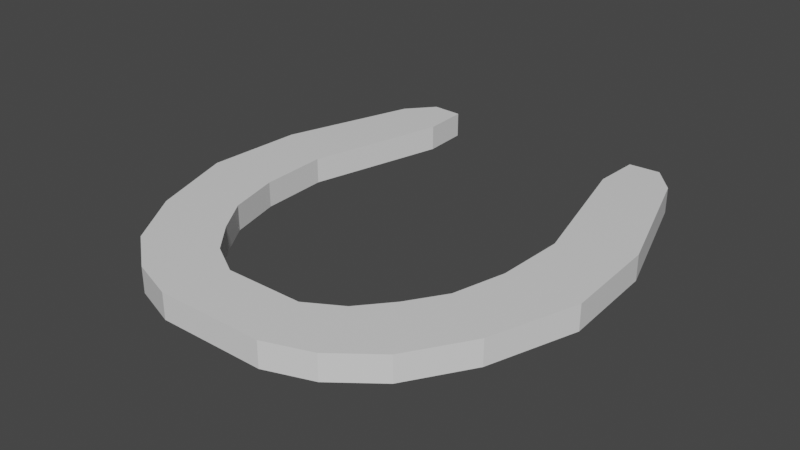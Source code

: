 # Source: Horseshoe.blend  (saved by Blender 2.81.16; exported with 4.5.12 LTS)
import bpy
from mathutils import Matrix  # noqa: F401  (used for matrix-valued properties, if any)

bpy.ops.wm.read_factory_settings(use_empty=True)
scene = bpy.context.scene
scene.name = 'Scene'

# ---- collections
col_collection = bpy.data.collections.new('Collection'); scene.collection.children.link(col_collection)

# ---- materials (node trees are filled in below, after node groups)
mat_material = bpy.data.materials.new('Material')
mat_material.alpha_threshold = 0.0
mat_material.use_transparent_shadow = False
mat_material.line_color = (0.0, 0.0, 0.0, 1.0)

# ---- material node trees
mat_material.use_nodes = True; mat_material.node_tree.nodes.clear()
_N = mat_material.node_tree.nodes; _L = mat_material.node_tree.links
n0 = _N.new('ShaderNodeOutputMaterial'); n0.name = 'Material Output'; n0.location = (300, 300)
n1 = _N.new('ShaderNodeBsdfPrincipled'); n1.name = 'Principled BSDF'; n1.location = (10, 300)
n1.distribution = 'GGX'
n1.subsurface_method = 'BURLEY'
n1.inputs[2].default_value = 0.4
n1.inputs[3].default_value = 1.45
n1.inputs[27].default_value = (0.0, 0.0, 0.0, 1.0)
n1.inputs[28].default_value = 1.0
_L.new(n1.outputs[0], n0.inputs[0])
n0.is_active_output = True

# ---- world
world_world = bpy.data.worlds.new('World'); scene.world = world_world
world_world.use_nodes = True; world_world.node_tree.nodes.clear()
_N = world_world.node_tree.nodes; _L = world_world.node_tree.links
n0 = _N.new('ShaderNodeOutputWorld'); n0.name = 'World Output'; n0.location = (300, 300)
n1 = _N.new('ShaderNodeBackground'); n1.name = 'Background'; n1.location = (10, 300)
n1.inputs[0].default_value = (0.05088, 0.05088, 0.05088, 1.0)
_L.new(n1.outputs[0], n0.inputs[0])
n0.is_active_output = True
world_world.color = (0.05088, 0.05088, 0.05088)
world_world.use_sun_shadow = False
world_world.sun_shadow_jitter_overblur = 0.0

# ---- meshes
me_cube = bpy.data.meshes.new('Cube')
me_cube.from_pydata([(-3.107, 3.91, 0.2617), (-3.993, 1.167, 0.2617), (-1.975, 4.44, 0.2617), (-1.975, 4.44, -0.2617), (-4.097, -0.8698, -0.2617), (-2.601, -0.8487, -0.2617), (4.401, 1.167, 0.2617), (3.515, 3.91, 0.2617), (-3.993, 1.167, -0.2617), (-2.663, 0.5788, -0.2617), (-2.663, 0.5788, 0.2617), (-1.925, 3.469, 0.2617), (-2.601, -0.8487, 0.2617), (4.505, -0.8698, -0.2617), (-2.622, 4.474, -0.2617), (-4.097, -0.8698, 0.2617), (2.383, 4.44, -0.2617), (-3.107, 3.91, -0.2617), (-1.925, 3.469, -0.2617), (2.383, 4.44, 0.2617), (3.009, -0.8487, -0.2617), (-2.622, 4.474, 0.2617), (-0.6012, -3.71, 0.2617), (-0.6012, -3.71, -0.2617), (-0.8967, -4.913, -0.2617), (-0.8967, -4.913, 0.2617), (-1.303, -3.304, -0.2617), (-1.839, -4.581, -0.2617), (-1.839, -4.581, 0.2617), (-1.303, -3.304, 0.2617), (-1.839, -2.676, -0.2617), (-2.725, -3.897, -0.2617), (-2.725, -3.897, 0.2617), (-1.839, -2.676, 0.2617), (-2.319, -1.937, -0.2617), (-3.501, -2.678, -0.2617), (-3.501, -2.678, 0.2617), (-2.319, -1.937, 0.2617), (4.401, 1.167, -0.2617), (3.071, 0.5788, -0.2617), (3.071, 0.5788, 0.2617), (2.333, 3.469, 0.2617), (3.009, -0.8487, 0.2617), (3.03, 4.474, -0.2617), (4.505, -0.8698, 0.2617), (3.515, 3.91, -0.2617), (2.333, 3.469, -0.2617), (3.03, 4.474, 0.2617), (1.009, -3.71, -0.2617), (1.305, -4.913, -0.2617), (1.305, -4.913, 0.2617), (1.009, -3.71, 0.2617), (1.711, -3.304, -0.2617), (2.247, -4.581, -0.2617), (2.247, -4.581, 0.2617), (1.711, -3.304, 0.2617), (2.247, -2.676, -0.2617), (3.133, -3.897, -0.2617), (3.133, -3.897, 0.2617), (2.247, -2.676, 0.2617), (2.727, -1.937, -0.2617), (3.909, -2.678, -0.2617), (3.909, -2.678, 0.2617), (2.727, -1.937, 0.2617)], [], [(5, 4, 8, 9), (4, 15, 1, 8), (20, 13, 38, 39), (17, 0, 21, 14), (37, 34, 5, 12), (12, 5, 9, 10), (1, 10, 11, 0), (9, 8, 17, 18), (13, 44, 6, 38), (10, 9, 18, 11), (34, 35, 4, 5), (35, 36, 15, 4), (11, 18, 3, 2), (18, 17, 14, 3), (63, 60, 20, 42), (14, 21, 2, 3), (8, 1, 0, 17), (15, 12, 10, 1), (25, 22, 29, 28), (42, 20, 39, 40), (24, 27, 26, 23), (29, 26, 30, 33), (24, 25, 28, 27), (22, 23, 26, 29), (45, 7, 47, 43), (30, 31, 35, 34), (26, 27, 31, 30), (28, 29, 33, 32), (27, 28, 32, 31), (36, 37, 12, 15), (32, 33, 37, 36), (31, 32, 36, 35), (33, 30, 34, 37), (0, 11, 2, 21), (6, 40, 41, 7), (39, 38, 45, 46), (40, 39, 46, 41), (60, 61, 13, 20), (61, 62, 44, 13), (41, 46, 16, 19), (46, 45, 43, 16), (43, 47, 19, 16), (38, 6, 7, 45), (44, 42, 40, 6), (50, 51, 55, 54), (49, 53, 52, 48), (55, 52, 56, 59), (49, 50, 54, 53), (51, 48, 52, 55), (56, 57, 61, 60), (52, 53, 57, 56), (54, 55, 59, 58), (53, 54, 58, 57), (62, 63, 42, 44), (58, 59, 63, 62), (57, 58, 62, 61), (59, 56, 60, 63), (7, 41, 19, 47), (25, 50, 51, 22), (24, 49, 50, 25), (23, 48, 49, 24), (23, 22, 51, 48)])
_uv = me_cube.uv_layers.new(name='UVMap')
_uv.uv.foreach_set('vector', [0.125, 0.5, 0.125, 0.75, 0.125, 0.75, 0.125, 0.5, 0.375, 1.0, 0.375, 1.0, 0.375, 1.0, 0.375, 1.0, 0.125, 0.5, 0.125, 0.75, 0.125, 0.75, 0.125, 0.5, 0.375, 1.0, 0.375, 1.0, 0.375, 1.0, 0.375, 1.0, 0.625, 0.25, 0.375, 0.25, 0.375, 0.25, 0.625, 0.25, 0.625, 0.25, 0.375, 0.25, 0.375, 0.25, 0.625, 0.25, 0.875, 0.75, 0.875, 0.5, 0.875, 0.5, 0.875, 0.75, 0.125, 0.5, 0.125, 0.75, 0.125, 0.75, 0.125, 0.5, 0.375, 1.0, 0.375, 1.0, 0.375, 1.0, 0.375, 1.0, 0.625, 0.25, 0.375, 0.25, 0.375, 0.25, 0.625, 0.25, 0.125, 0.5, 0.125, 0.75, 0.125, 0.75, 0.125, 0.5, 0.375, 1.0, 0.375, 1.0, 0.375, 1.0, 0.375, 1.0, 0.625, 0.25, 0.375, 0.25, 0.375, 0.25, 0.625, 0.25, 0.125, 0.5, 0.125, 0.75, 0.125, 0.75, 0.125, 0.5, 0.625, 0.25, 0.375, 0.25, 0.375, 0.25, 0.625, 0.25, 0.375, 0.0, 0.625, 0.0, 0.625, 0.25, 0.375, 0.25, 0.375, 1.0, 0.375, 1.0, 0.375, 1.0, 0.375, 1.0, 0.875, 0.75, 0.875, 0.5, 0.875, 0.5, 0.875, 0.75, 0.875, 0.75, 0.875, 0.5, 0.875, 0.5, 0.875, 0.75, 0.625, 0.25, 0.375, 0.25, 0.375, 0.25, 0.625, 0.25, 0.375, 1.0, 0.375, 1.0, 0.125, 0.5, 0.375, 0.25, 0.625, 0.25, 0.375, 0.25, 0.375, 0.25, 0.625, 0.25, 0.375, 1.0, 0.375, 1.0, 0.375, 1.0, 0.375, 1.0, 0.625, 0.25, 0.375, 0.25, 0.375, 0.25, 0.625, 0.25, 0.375, 1.0, 0.375, 1.0, 0.375, 1.0, 0.375, 1.0, 0.125, 0.5, 0.125, 0.75, 0.125, 0.75, 0.125, 0.5, 0.125, 0.5, 0.125, 0.75, 0.125, 0.75, 0.125, 0.5, 0.875, 0.75, 0.875, 0.5, 0.875, 0.5, 0.875, 0.75, 0.375, 1.0, 0.375, 1.0, 0.375, 1.0, 0.375, 1.0, 0.875, 0.75, 0.875, 0.5, 0.875, 0.5, 0.875, 0.75, 0.875, 0.75, 0.875, 0.5, 0.875, 0.5, 0.875, 0.75, 0.375, 1.0, 0.375, 1.0, 0.375, 1.0, 0.375, 1.0, 0.625, 0.25, 0.375, 0.25, 0.375, 0.25, 0.625, 0.25, 0.875, 0.75, 0.875, 0.5, 0.875, 0.5, 0.875, 0.75, 0.875, 0.75, 0.875, 0.5, 0.875, 0.5, 0.875, 0.75, 0.125, 0.5, 0.125, 0.75, 0.125, 0.75, 0.125, 0.5, 0.625, 0.25, 0.375, 0.25, 0.375, 0.25, 0.625, 0.25, 0.125, 0.5, 0.125, 0.75, 0.125, 0.75, 0.125, 0.5, 0.375, 1.0, 0.375, 1.0, 0.375, 1.0, 0.375, 1.0, 0.625, 0.25, 0.375, 0.25, 0.375, 0.25, 0.625, 0.25, 0.125, 0.5, 0.125, 0.75, 0.125, 0.75, 0.125, 0.5, 0.375, 0.0, 0.625, 0.0, 0.625, 0.25, 0.375, 0.25, 0.375, 1.0, 0.375, 1.0, 0.375, 1.0, 0.375, 1.0, 0.875, 0.75, 0.875, 0.5, 0.875, 0.5, 0.875, 0.75, 0.875, 0.75, 0.875, 0.5, 0.875, 0.5, 0.875, 0.75, 0.375, 1.0, 0.375, 1.0, 0.125, 0.5, 0.375, 0.25, 0.625, 0.25, 0.375, 0.25, 0.375, 0.25, 0.625, 0.25, 0.375, 1.0, 0.375, 1.0, 0.375, 1.0, 0.375, 1.0, 0.625, 0.25, 0.375, 0.25, 0.375, 0.25, 0.625, 0.25, 0.125, 0.5, 0.125, 0.75, 0.125, 0.75, 0.125, 0.5, 0.125, 0.5, 0.125, 0.75, 0.125, 0.75, 0.125, 0.5, 0.875, 0.75, 0.875, 0.5, 0.875, 0.5, 0.875, 0.75, 0.375, 1.0, 0.375, 1.0, 0.375, 1.0, 0.375, 1.0, 0.875, 0.75, 0.875, 0.5, 0.875, 0.5, 0.875, 0.75, 0.875, 0.75, 0.875, 0.5, 0.875, 0.5, 0.875, 0.75, 0.375, 1.0, 0.375, 1.0, 0.375, 1.0, 0.375, 1.0, 0.625, 0.25, 0.375, 0.25, 0.375, 0.25, 0.625, 0.25, 0.875, 0.75, 0.875, 0.5, 0.875, 0.5, 0.875, 0.75, 0.875, 0.75, 0.875, 0.75, 0.875, 0.5, 0.875, 0.5, 0.375, 1.0, 0.375, 1.0, 0.375, 1.0, 0.875, 0.75, 0.375, 0.25, 0.375, 0.25, 0.375, 1.0, 0.375, 1.0, 0.375, 0.25, 0.625, 0.25, 0.875, 0.5, 0.375, 0.25])
me_cube.materials.append(mat_material)
me_cube.use_remesh_preserve_volume = False
me_cube.use_remesh_preserve_attributes = False
me_cube.use_mirror_vertex_groups = False
me_cube.update()

# ---- objects
ob_cube = bpy.data.objects.new('Cube', me_cube)

# ---- transforms, parenting, visibility, modifiers, constraints
ob_cube.location = (-1.49e-08, -2.384e-07, 0.0)
ob_cube.scale = (0.4421, 0.4421, 0.4421)
ob_cube.lock_rotations_4d = False
ob_cube.empty_display_type = 'ARROWS'
ob_cube.lineart.crease_threshold = 0.0

# ---- collection membership
col_collection.objects.link(ob_cube)

# ---- scene / render settings (as saved in the file)
scene.frame_start = 1; scene.frame_end = 250; scene.frame_set(1)
scene.render.engine = 'BLENDER_EEVEE_NEXT'
scene.cycles.use_denoising = False
scene.cycles.samples = 128
scene.cycles.sampling_pattern = 'TABULATED_SOBOL'
scene.cycles.use_adaptive_sampling = False
scene.cycles.use_light_tree = False
scene.view_settings.view_transform = 'Filmic'
bpy.context.view_layer.update()

# ---- added for rendering (the .blend has no active camera and no usable light): camera, sun
cam_auto = bpy.data.cameras.new('AutoCamera')
cam_auto.lens = 50.0
cam_auto.sensor_width = 36.0
cam_auto.clip_end = 1000.0
ob_auto_camera = bpy.data.objects.new('AutoCamera', cam_auto)
scene.collection.objects.link(ob_auto_camera)
ob_auto_camera.location = (5.30225, -6.35149, 4.16965)
ob_auto_camera.rotation_euler = (1.09748, -7.21219e-08, 0.694738)
scene.camera = ob_auto_camera
light_auto_sun = bpy.data.lights.new('AutoSun', 'SUN')
light_auto_sun.energy = 3.0
light_auto_sun.angle = 0.0523599
ob_auto_sun = bpy.data.objects.new('AutoSun', light_auto_sun)
scene.collection.objects.link(ob_auto_sun)
ob_auto_sun.rotation_euler = (0.872665, 0.174533, 0.523599)
bpy.context.view_layer.update()
